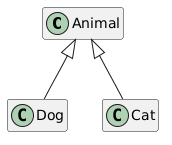

The diagram above was rendered by PlantUML. Its source (embedded in the PNG):
@startuml

hide empty attributes
hide empty methods

class Animal {
}
class Dog {
}
class Cat {
}

Animal <|-- Dog
Animal <|-- Cat
@enduml